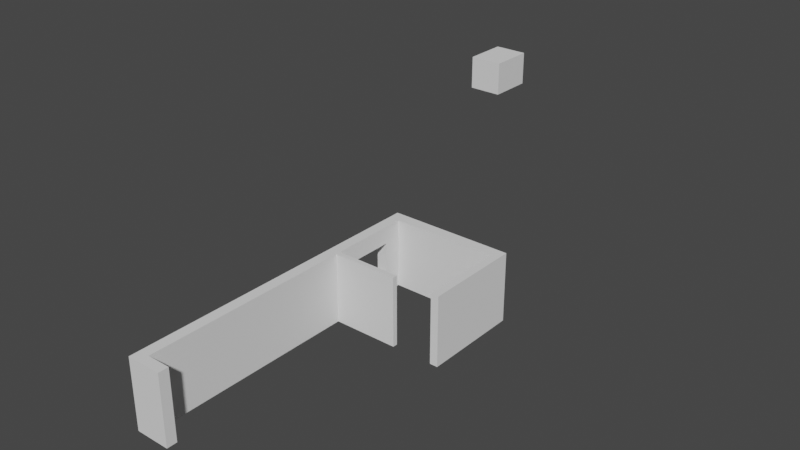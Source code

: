 # Source: blend.blend  (saved by Blender 3.1.7; exported with 4.5.12 LTS)
import bpy
from mathutils import Matrix  # noqa: F401  (used for matrix-valued properties, if any)

bpy.ops.wm.read_factory_settings(use_empty=True)
scene = bpy.context.scene
scene.name = 'Scene'

# ---- collections
col_collection = bpy.data.collections.new('Collection'); scene.collection.children.link(col_collection)

# ---- world
world_world = bpy.data.worlds.new('World'); scene.world = world_world
world_world.use_nodes = True; world_world.node_tree.nodes.clear()
_N = world_world.node_tree.nodes; _L = world_world.node_tree.links
n0 = _N.new('ShaderNodeOutputWorld'); n0.name = 'World Output'; n0.location = (300, 300)
n1 = _N.new('ShaderNodeBackground'); n1.name = 'Background'; n1.location = (10, 300)
n1.inputs[0].default_value = (0.05088, 0.05088, 0.05088, 1.0)
_L.new(n1.outputs[0], n0.inputs[0])
n0.is_active_output = True
world_world.color = (0.05088, 0.05088, 0.05088)
world_world.use_sun_shadow = False
world_world.sun_shadow_jitter_overblur = 0.0

# ---- meshes
me_x = bpy.data.meshes.new('平面')
me_x.from_pydata([(-14.51, -9.032, 3.0), (-14.51, -9.032, 0.0), (-14.51, -8.596, 3.0), (-14.51, -8.596, 0.0), (-14.04, -8.596, 3.0), (-14.04, -9.032, 3.0), (-14.04, -9.032, 0.0), (-14.04, -8.596, 0.0), (-13.04, -8.596, 3.0), (-13.04, -9.032, 3.0), (-13.04, -9.032, 0.0), (-13.04, -8.596, 0.0), (-14.51, 4.047, 0.0), (-14.51, 4.047, 3.0), (-14.04, 4.047, 0.0), (-14.04, 4.047, 3.0), (-14.51, 4.552, 0.0), (-14.51, 4.552, 3.0), (-14.04, 4.552, 0.0), (-14.04, 4.552, 3.0), (-14.51, 0.3681, 3.0), (-14.51, 0.5755, 3.0), (-14.51, 0.5755, 0.0), (-14.51, 0.3681, 0.0), (-14.04, 0.3681, 3.0), (-14.04, 0.5755, 3.0), (-14.04, 0.5755, 0.0), (-14.04, 0.3681, 0.0), (-11.22, 0.3681, 3.0), (-11.22, 0.5755, 3.0), (-11.22, 0.5755, 0.0), (-11.22, 0.3681, 0.0), (-13.86, 4.047, 0.0), (-13.86, 4.047, 3.0), (-13.86, 4.552, 0.0), (-13.86, 4.552, 3.0), (-12.61, 4.047, 0.0), (-12.61, 4.047, 3.0), (-12.61, 4.552, 0.0), (-12.61, 4.552, 3.0), (-12.16, 4.047, 0.0), (-12.16, 4.047, 3.0), (-12.16, 4.552, 0.0), (-12.16, 4.552, 3.0), (-9.459, 4.047, 0.0), (-9.459, 4.047, 3.0), (-9.459, 4.552, 0.0), (-9.459, 4.552, 3.0), (-9.124, 4.047, 0.0), (-9.124, 4.047, 3.0), (-9.124, 4.552, 0.0), (-9.124, 4.552, 3.0), (-9.459, 0.6291, 0.0), (-9.459, 0.6291, 3.0), (-9.124, 0.6291, 0.0), (-9.124, 0.6291, 3.0), (-9.459, 0.3662, 0.0), (-9.459, 0.3662, 3.0), (-9.124, 0.3662, 0.0), (-9.124, 0.3662, 3.0), (-17.52, 15.59, 5.154), (-17.52, 13.59, 5.154), (-17.52, 15.59, 6.654), (-17.52, 13.59, 6.654), (-16.02, 15.59, 5.154), (-16.02, 13.59, 5.154), (-16.02, 15.59, 6.654), (-16.02, 13.59, 6.654), (-14.51, 1.294, 0.7537), (-14.51, 1.294, 2.254), (-14.51, 3.294, 0.7537), (-14.51, 3.294, 2.254), (-14.04, 1.294, 0.7537), (-14.04, 1.294, 2.254), (-14.04, 3.294, 0.7537), (-14.04, 3.294, 2.254), (-16.56, 13.59, 6.654), (-16.56, 15.59, 6.654), (-17.03, 15.59, 6.654), (-17.03, 13.59, 6.654), (-17.03, 15.59, 5.154), (-17.03, 13.59, 5.154), (-16.56, 15.59, 5.154), (-16.56, 13.59, 5.154)], [], [(0, 2, 3, 1), (6, 7, 11, 10), (0, 1, 6, 5), (1, 3, 7, 6), (2, 0, 5, 4), (9, 10, 11, 8), (4, 5, 9, 8), (7, 4, 8, 11), (5, 6, 10, 9), (14, 12, 16, 18), (21, 25, 15, 13), (26, 22, 12, 14), (16, 17, 19, 18), (18, 19, 35, 34), (13, 15, 19, 17), (12, 13, 17, 16), (4, 7, 27, 24), (26, 25, 29, 30), (7, 3, 23, 27), (27, 23, 22, 26), (2, 4, 24, 20), (20, 24, 25, 21), (3, 2, 20, 23), (23, 20, 21, 22), (28, 31, 30, 29), (27, 26, 30, 31), (25, 24, 28, 29), (24, 27, 31, 28), (39, 38, 34, 35), (19, 15, 33, 35), (15, 14, 32, 33), (14, 18, 34, 32), (37, 39, 35, 33), (43, 41, 45, 47), (39, 37, 41, 43), (38, 39, 43, 42), (36, 38, 42, 40), (37, 36, 40, 41), (44, 46, 50, 48), (42, 43, 47, 46), (40, 42, 46, 44), (41, 40, 44, 45), (49, 48, 50, 51), (44, 48, 54, 52), (47, 45, 49, 51), (46, 47, 51, 50), (54, 55, 59, 58), (45, 44, 52, 53), (49, 45, 53, 55), (48, 49, 55, 54), (57, 56, 58, 59), (52, 54, 58, 56), (53, 52, 56, 57), (55, 53, 57, 59), (38, 36, 32, 34), (36, 37, 33, 32), (60, 61, 63, 62), (66, 67, 65, 64), (68, 22, 21, 69), (69, 21, 13, 12, 22, 68, 70, 71), (72, 26, 14, 15, 25, 73, 75, 74), (25, 26, 72, 73), (76, 67, 66, 77), (78, 62, 63, 79), (78, 79, 76, 77), (61, 60, 80, 81), (80, 82, 83, 81), (64, 65, 83, 82), (77, 66, 64, 82), (82, 80, 78, 77), (60, 62, 78, 80), (79, 81, 83, 76), (63, 61, 81, 79), (83, 65, 67, 76), (68, 69, 73, 72), (71, 75, 73, 69), (70, 74, 75, 71), (68, 72, 74, 70)])
_uv = me_x.uv_layers.new(name='UV 贴图')
_uv.uv.foreach_set('vector', [0.0, 0.0, 0.0, 1.0, 1.0, 1.0, 1.0, 0.0, 1.0, 0.0, 1.0, 1.0, 1.0, 1.0, 1.0, 0.0, 0.0, 0.0, 1.0, 0.0, 1.0, 0.0, 0.0, 0.0, 1.0, 0.0, 1.0, 1.0, 1.0, 1.0, 1.0, 0.0, 0.0, 1.0, 0.0, 0.0, 0.0, 0.0, 0.0, 1.0, 0.0, 0.0, 1.0, 0.0, 1.0, 1.0, 0.0, 1.0, 0.0, 1.0, 0.0, 0.0, 0.0, 0.0, 0.0, 1.0, 1.0, 1.0, 0.0, 1.0, 0.0, 1.0, 1.0, 1.0, 0.0, 0.0, 1.0, 0.0, 1.0, 0.0, 0.0, 0.0, 1.0, 1.0, 1.0, 1.0, 1.0, 1.0, 1.0, 1.0, 0.0, 1.0, 0.0, 1.0, 0.0, 1.0, 0.0, 1.0, 1.0, 1.0, 1.0, 1.0, 1.0, 1.0, 1.0, 1.0, 1.0, 1.0, 0.0, 1.0, 0.0, 1.0, 1.0, 1.0, 1.0, 1.0, 0.0, 1.0, 0.0, 1.0, 1.0, 1.0, 0.0, 1.0, 0.0, 1.0, 0.0, 1.0, 0.0, 1.0, 1.0, 1.0, 0.0, 1.0, 0.0, 1.0, 1.0, 1.0, 0.0, 1.0, 1.0, 1.0, 1.0, 1.0, 0.0, 1.0, 1.0, 1.0, 0.0, 1.0, 0.0, 1.0, 1.0, 1.0, 1.0, 1.0, 1.0, 1.0, 1.0, 1.0, 1.0, 1.0, 1.0, 1.0, 1.0, 1.0, 1.0, 1.0, 1.0, 1.0, 0.0, 1.0, 0.0, 1.0, 0.0, 1.0, 0.0, 1.0, 0.0, 1.0, 0.0, 1.0, 0.0, 1.0, 0.0, 1.0, 1.0, 1.0, 0.0, 1.0, 0.0, 1.0, 1.0, 1.0, 1.0, 1.0, 0.0, 1.0, 0.0, 1.0, 1.0, 1.0, 0.0, 1.0, 1.0, 1.0, 1.0, 1.0, 0.0, 1.0, 1.0, 1.0, 1.0, 1.0, 1.0, 1.0, 1.0, 1.0, 0.0, 1.0, 0.0, 1.0, 0.0, 1.0, 0.0, 1.0, 0.0, 1.0, 1.0, 1.0, 1.0, 1.0, 0.0, 1.0, 0.0, 1.0, 1.0, 1.0, 1.0, 1.0, 0.0, 1.0, 0.0, 1.0, 0.0, 1.0, 0.0, 1.0, 0.0, 1.0, 0.0, 1.0, 1.0, 1.0, 1.0, 1.0, 0.0, 1.0, 1.0, 1.0, 1.0, 1.0, 1.0, 1.0, 1.0, 1.0, 0.0, 1.0, 0.0, 1.0, 0.0, 1.0, 0.0, 1.0, 0.0, 1.0, 0.0, 1.0, 0.0, 1.0, 0.0, 1.0, 0.0, 1.0, 0.0, 1.0, 0.0, 1.0, 0.0, 1.0, 1.0, 1.0, 0.0, 1.0, 0.0, 1.0, 1.0, 1.0, 1.0, 1.0, 1.0, 1.0, 1.0, 1.0, 1.0, 1.0, 0.0, 1.0, 1.0, 1.0, 1.0, 1.0, 0.0, 1.0, 1.0, 1.0, 1.0, 1.0, 1.0, 1.0, 1.0, 1.0, 1.0, 1.0, 0.0, 1.0, 0.0, 1.0, 1.0, 1.0, 1.0, 1.0, 1.0, 1.0, 1.0, 1.0, 1.0, 1.0, 0.0, 1.0, 1.0, 1.0, 1.0, 1.0, 0.0, 1.0, 0.0, 1.0, 1.0, 1.0, 1.0, 1.0, 0.0, 1.0, 1.0, 1.0, 1.0, 1.0, 1.0, 1.0, 1.0, 1.0, 0.0, 1.0, 0.0, 1.0, 0.0, 1.0, 0.0, 1.0, 1.0, 1.0, 0.0, 1.0, 0.0, 1.0, 1.0, 1.0, 1.0, 1.0, 0.0, 1.0, 0.0, 1.0, 1.0, 1.0, 0.0, 1.0, 1.0, 1.0, 1.0, 1.0, 0.0, 1.0, 0.0, 1.0, 0.0, 1.0, 0.0, 1.0, 0.0, 1.0, 1.0, 1.0, 0.0, 1.0, 0.0, 1.0, 1.0, 1.0, 0.0, 1.0, 1.0, 1.0, 1.0, 1.0, 0.0, 1.0, 1.0, 1.0, 1.0, 1.0, 1.0, 1.0, 1.0, 1.0, 0.0, 1.0, 1.0, 1.0, 1.0, 1.0, 0.0, 1.0, 0.0, 1.0, 0.0, 1.0, 0.0, 1.0, 0.0, 1.0, 1.0, 1.0, 1.0, 1.0, 1.0, 1.0, 1.0, 1.0, 1.0, 1.0, 0.0, 1.0, 0.0, 1.0, 1.0, 1.0, 0.375, 0.0, 0.625, 0.0, 0.625, 0.25, 0.375, 0.25, 0.375, 0.5, 0.625, 0.5, 0.625, 0.75, 0.375, 0.75, 0.7488, 1.0, 1.0, 1.0, 0.0, 1.0, 0.2488, 1.0, 0.2488, 1.0, 0.0, 1.0, 0.0, 1.0, 1.0, 1.0, 1.0, 1.0, 0.7488, 1.0, 0.7488, 1.0, 0.2488, 1.0, 0.7488, 1.0, 1.0, 1.0, 1.0, 1.0, 0.0, 1.0, 0.0, 1.0, 0.2488, 1.0, 0.2488, 1.0, 0.7488, 1.0, 0.0, 1.0, 1.0, 1.0, 0.7488, 1.0, 0.2488, 1.0, 0.625, 0.4095, 0.625, 0.5, 0.375, 0.5, 0.375, 0.4095, 0.375, 0.331, 0.375, 0.25, 0.625, 0.25, 0.625, 0.331, 0.375, 0.331, 0.625, 0.331, 0.625, 0.4095, 0.375, 0.4095, 0.625, 1.0, 0.375, 1.0, 0.375, 0.919, 0.625, 0.919, 0.375, 0.919, 0.375, 0.8405, 0.625, 0.8405, 0.625, 0.919, 0.375, 0.75, 0.625, 0.75, 0.625, 0.8405, 0.375, 0.8405, 0.2845, 0.5, 0.375, 0.5, 0.375, 0.75, 0.2845, 0.75, 0.2845, 0.75, 0.206, 0.75, 0.206, 0.5, 0.2845, 0.5, 0.125, 0.75, 0.125, 0.5, 0.206, 0.5, 0.206, 0.75, 0.794, 0.5, 0.794, 0.75, 0.7155, 0.75, 0.7155, 0.5, 0.875, 0.5, 0.875, 0.75, 0.794, 0.75, 0.794, 0.5, 0.7155, 0.75, 0.625, 0.75, 0.625, 0.5, 0.7155, 0.5, 0.7488, 1.0, 0.2488, 1.0, 0.2488, 1.0, 0.7488, 1.0, 0.2488, 1.0, 0.2488, 1.0, 0.2488, 1.0, 0.2488, 1.0, 0.7488, 1.0, 0.7488, 1.0, 0.2488, 1.0, 0.2488, 1.0, 0.7488, 1.0, 0.7488, 1.0, 0.7488, 1.0, 0.7488, 1.0])
me_x.use_remesh_fix_poles = True
me_x.use_remesh_preserve_attributes = False
me_x.update()

# ---- objects
ob_x = bpy.data.objects.new('空物体', None)
ob_x_1 = bpy.data.objects.new('平面', me_x)

# ---- transforms, parenting, visibility, modifiers, constraints
ob_x.location = (0.0, 0.0, 0.0)
ob_x.scale = (8.127, 8.127, 8.127)
ob_x.empty_display_type = 'IMAGE'
ob_x.empty_display_size = 5.0
ob_x.empty_image_depth = 'BACK'
ob_x.show_empty_image_perspective = False
ob_x.use_empty_image_alpha = True
ob_x.empty_image_side = 'FRONT'
ob_x.color = (1.0, 1.0, 1.0, 0.1455)
ob_x.hide_select = True
ob_x_1.location = (0.0, 0.0, 0.0)

# ---- collection membership
col_collection.objects.link(ob_x)
col_collection.objects.link(ob_x_1)

# ---- scene / render settings (as saved in the file)
scene.frame_start = 1; scene.frame_end = 250; scene.frame_set(1)
scene.render.engine = 'BLENDER_EEVEE_NEXT'
scene.cycles.sampling_pattern = 'TABULATED_SOBOL'
scene.cycles.use_light_tree = False
scene.view_settings.view_transform = 'Filmic'
bpy.context.view_layer.update()

# ---- added for rendering (the .blend has no active camera and no usable light): camera, sun
cam_auto = bpy.data.cameras.new('AutoCamera')
cam_auto.lens = 50.0
cam_auto.sensor_width = 36.0
cam_auto.clip_end = 1000.0
ob_auto_camera = bpy.data.objects.new('AutoCamera', cam_auto)
scene.collection.objects.link(ob_auto_camera)
ob_auto_camera.location = (11.5245, -26.5352, 23.2042)
ob_auto_camera.rotation_euler = (1.09748, -7.21219e-08, 0.694738)
scene.camera = ob_auto_camera
light_auto_sun = bpy.data.lights.new('AutoSun', 'SUN')
light_auto_sun.energy = 3.0
light_auto_sun.angle = 0.0523599
ob_auto_sun = bpy.data.objects.new('AutoSun', light_auto_sun)
scene.collection.objects.link(ob_auto_sun)
ob_auto_sun.rotation_euler = (0.872665, 0.174533, 0.523599)
bpy.context.view_layer.update()
